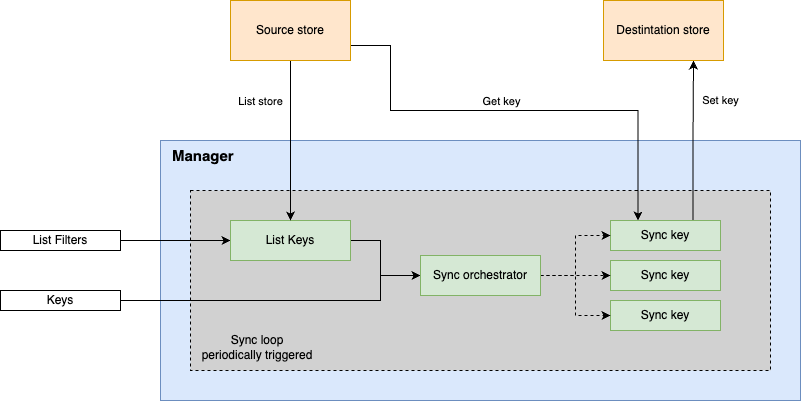

The diagram above was exported from draw.io. Its source (the exported page's mxGraphModel, read from the mxfile embedded in the PNG):
<mxGraphModel dx="1052" dy="548" grid="1" gridSize="10" guides="1" tooltips="1" connect="1" arrows="1" fold="1" page="1" pageScale="1" pageWidth="827" pageHeight="1169" math="0" shadow="0">
  <root>
    <mxCell id="0" />
    <mxCell id="1" parent="0" />
    <mxCell id="0SWX5mtKkNpwhoBIjTa4-1" value="&lt;b style=&quot;font-size: 15px;&quot;&gt;Manager&lt;/b&gt;" style="rounded=0;whiteSpace=wrap;html=1;verticalAlign=top;align=left;spacingLeft=10;fontSize=15;fillColor=#dae8fc;strokeColor=#6c8ebf;" vertex="1" parent="1">
      <mxGeometry x="180" y="210" width="640" height="260" as="geometry" />
    </mxCell>
    <mxCell id="0SWX5mtKkNpwhoBIjTa4-40" value="" style="rounded=0;whiteSpace=wrap;html=1;fillColor=#D1D1D1;dashed=1;labelPosition=center;verticalLabelPosition=bottom;align=center;verticalAlign=top;spacing=0;labelBackgroundColor=none;labelBorderColor=none;" vertex="1" parent="1">
      <mxGeometry x="210" y="260" width="580" height="180" as="geometry" />
    </mxCell>
    <mxCell id="0SWX5mtKkNpwhoBIjTa4-23" style="edgeStyle=orthogonalEdgeStyle;rounded=0;orthogonalLoop=1;jettySize=auto;html=1;entryX=0;entryY=0.5;entryDx=0;entryDy=0;" edge="1" parent="1" source="0SWX5mtKkNpwhoBIjTa4-2" target="0SWX5mtKkNpwhoBIjTa4-21">
      <mxGeometry relative="1" as="geometry">
        <Array as="points">
          <mxPoint x="400" y="370" />
          <mxPoint x="400" y="345" />
        </Array>
      </mxGeometry>
    </mxCell>
    <mxCell id="0SWX5mtKkNpwhoBIjTa4-2" value="Keys" style="rounded=0;whiteSpace=wrap;html=1;" vertex="1" parent="1">
      <mxGeometry x="20" y="360" width="120" height="20" as="geometry" />
    </mxCell>
    <mxCell id="0SWX5mtKkNpwhoBIjTa4-13" style="edgeStyle=orthogonalEdgeStyle;rounded=0;orthogonalLoop=1;jettySize=auto;html=1;entryX=0;entryY=0.5;entryDx=0;entryDy=0;" edge="1" parent="1" source="0SWX5mtKkNpwhoBIjTa4-3" target="0SWX5mtKkNpwhoBIjTa4-11">
      <mxGeometry relative="1" as="geometry" />
    </mxCell>
    <mxCell id="0SWX5mtKkNpwhoBIjTa4-3" value="List Filters" style="rounded=0;whiteSpace=wrap;html=1;" vertex="1" parent="1">
      <mxGeometry x="20" y="300" width="120" height="20" as="geometry" />
    </mxCell>
    <mxCell id="0SWX5mtKkNpwhoBIjTa4-37" value="Set key" style="edgeStyle=orthogonalEdgeStyle;rounded=0;orthogonalLoop=1;jettySize=auto;html=1;entryX=0.75;entryY=1;entryDx=0;entryDy=0;exitX=0.75;exitY=0;exitDx=0;exitDy=0;labelBackgroundColor=none;" edge="1" parent="1" source="0SWX5mtKkNpwhoBIjTa4-10" target="0SWX5mtKkNpwhoBIjTa4-32">
      <mxGeometry x="0.5015" y="-27" relative="1" as="geometry">
        <Array as="points" />
        <mxPoint as="offset" />
      </mxGeometry>
    </mxCell>
    <mxCell id="0SWX5mtKkNpwhoBIjTa4-10" value="Sync key" style="rounded=0;whiteSpace=wrap;html=1;fillColor=#d5e8d4;strokeColor=#82b366;" vertex="1" parent="1">
      <mxGeometry x="630" y="290" width="110" height="30" as="geometry" />
    </mxCell>
    <mxCell id="0SWX5mtKkNpwhoBIjTa4-22" style="edgeStyle=orthogonalEdgeStyle;rounded=0;orthogonalLoop=1;jettySize=auto;html=1;entryX=0;entryY=0.5;entryDx=0;entryDy=0;" edge="1" parent="1" source="0SWX5mtKkNpwhoBIjTa4-11" target="0SWX5mtKkNpwhoBIjTa4-21">
      <mxGeometry relative="1" as="geometry">
        <Array as="points">
          <mxPoint x="400" y="310" />
          <mxPoint x="400" y="345" />
        </Array>
      </mxGeometry>
    </mxCell>
    <mxCell id="0SWX5mtKkNpwhoBIjTa4-11" value="List Keys" style="rounded=0;whiteSpace=wrap;html=1;fillColor=#d5e8d4;strokeColor=#82b366;" vertex="1" parent="1">
      <mxGeometry x="250" y="290" width="120" height="40" as="geometry" />
    </mxCell>
    <mxCell id="0SWX5mtKkNpwhoBIjTa4-14" value="Sync key" style="rounded=0;whiteSpace=wrap;html=1;fillColor=#d5e8d4;strokeColor=#82b366;" vertex="1" parent="1">
      <mxGeometry x="630" y="330" width="110" height="30" as="geometry" />
    </mxCell>
    <mxCell id="0SWX5mtKkNpwhoBIjTa4-15" value="Sync key" style="rounded=0;whiteSpace=wrap;html=1;fillColor=#d5e8d4;strokeColor=#82b366;" vertex="1" parent="1">
      <mxGeometry x="630" y="370" width="110" height="30" as="geometry" />
    </mxCell>
    <mxCell id="0SWX5mtKkNpwhoBIjTa4-24" style="edgeStyle=orthogonalEdgeStyle;rounded=0;orthogonalLoop=1;jettySize=auto;html=1;entryX=0;entryY=0.5;entryDx=0;entryDy=0;dashed=1;" edge="1" parent="1" source="0SWX5mtKkNpwhoBIjTa4-21" target="0SWX5mtKkNpwhoBIjTa4-10">
      <mxGeometry relative="1" as="geometry" />
    </mxCell>
    <mxCell id="0SWX5mtKkNpwhoBIjTa4-25" style="edgeStyle=orthogonalEdgeStyle;rounded=0;orthogonalLoop=1;jettySize=auto;html=1;entryX=0;entryY=0.5;entryDx=0;entryDy=0;dashed=1;" edge="1" parent="1" source="0SWX5mtKkNpwhoBIjTa4-21" target="0SWX5mtKkNpwhoBIjTa4-14">
      <mxGeometry relative="1" as="geometry" />
    </mxCell>
    <mxCell id="0SWX5mtKkNpwhoBIjTa4-26" style="edgeStyle=orthogonalEdgeStyle;rounded=0;orthogonalLoop=1;jettySize=auto;html=1;entryX=0;entryY=0.5;entryDx=0;entryDy=0;dashed=1;" edge="1" parent="1" source="0SWX5mtKkNpwhoBIjTa4-21" target="0SWX5mtKkNpwhoBIjTa4-15">
      <mxGeometry relative="1" as="geometry" />
    </mxCell>
    <mxCell id="0SWX5mtKkNpwhoBIjTa4-21" value="Sync orchestrator" style="rounded=0;whiteSpace=wrap;html=1;fillColor=#d5e8d4;strokeColor=#82b366;" vertex="1" parent="1">
      <mxGeometry x="440" y="325" width="120" height="40" as="geometry" />
    </mxCell>
    <mxCell id="0SWX5mtKkNpwhoBIjTa4-31" style="edgeStyle=orthogonalEdgeStyle;rounded=0;orthogonalLoop=1;jettySize=auto;html=1;" edge="1" parent="1" source="0SWX5mtKkNpwhoBIjTa4-27" target="0SWX5mtKkNpwhoBIjTa4-11">
      <mxGeometry relative="1" as="geometry" />
    </mxCell>
    <mxCell id="0SWX5mtKkNpwhoBIjTa4-39" value="List store" style="edgeLabel;html=1;align=center;verticalAlign=middle;resizable=0;points=[];labelBackgroundColor=none;" vertex="1" connectable="0" parent="0SWX5mtKkNpwhoBIjTa4-31">
      <mxGeometry x="0.1302" relative="1" as="geometry">
        <mxPoint x="-30" y="-50" as="offset" />
      </mxGeometry>
    </mxCell>
    <mxCell id="0SWX5mtKkNpwhoBIjTa4-35" style="edgeStyle=orthogonalEdgeStyle;rounded=0;orthogonalLoop=1;jettySize=auto;html=1;entryX=0.25;entryY=0;entryDx=0;entryDy=0;exitX=1;exitY=0.75;exitDx=0;exitDy=0;" edge="1" parent="1" source="0SWX5mtKkNpwhoBIjTa4-27" target="0SWX5mtKkNpwhoBIjTa4-10">
      <mxGeometry relative="1" as="geometry">
        <Array as="points">
          <mxPoint x="410" y="115" />
          <mxPoint x="410" y="180" />
          <mxPoint x="657" y="180" />
        </Array>
      </mxGeometry>
    </mxCell>
    <mxCell id="0SWX5mtKkNpwhoBIjTa4-38" value="Get key" style="edgeLabel;html=1;align=center;verticalAlign=middle;resizable=0;points=[];labelBackgroundColor=none;" vertex="1" connectable="0" parent="0SWX5mtKkNpwhoBIjTa4-35">
      <mxGeometry x="0.7411" y="-1" relative="1" as="geometry">
        <mxPoint x="-136" y="-60" as="offset" />
      </mxGeometry>
    </mxCell>
    <mxCell id="0SWX5mtKkNpwhoBIjTa4-27" value="Source store" style="rounded=0;whiteSpace=wrap;html=1;fillColor=#ffe6cc;strokeColor=#d79b00;" vertex="1" parent="1">
      <mxGeometry x="250" y="70" width="120" height="60" as="geometry" />
    </mxCell>
    <mxCell id="0SWX5mtKkNpwhoBIjTa4-32" value="Destintation store" style="rounded=0;whiteSpace=wrap;html=1;fillColor=#ffe6cc;strokeColor=#d79b00;" vertex="1" parent="1">
      <mxGeometry x="623" y="70" width="120" height="60" as="geometry" />
    </mxCell>
    <mxCell id="0SWX5mtKkNpwhoBIjTa4-41" value="Sync loop&lt;br&gt;periodically triggered" style="text;html=1;strokeColor=none;fillColor=none;align=center;verticalAlign=middle;whiteSpace=wrap;rounded=0;" vertex="1" parent="1">
      <mxGeometry x="217" y="402" width="120" height="30" as="geometry" />
    </mxCell>
  </root>
</mxGraphModel>